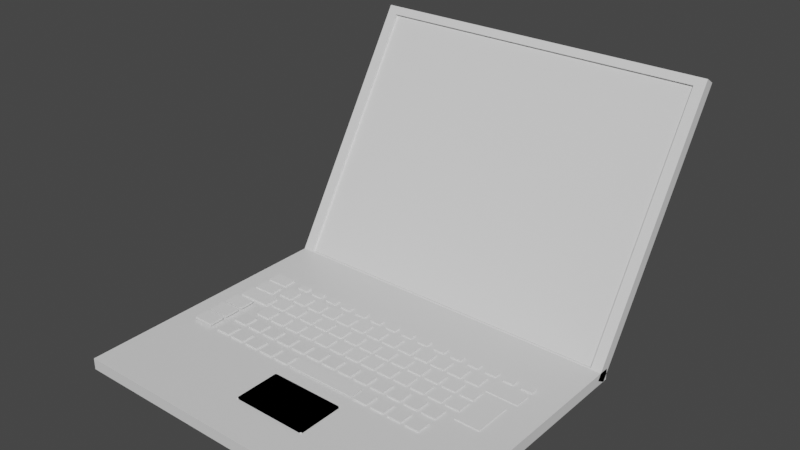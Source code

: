 # Source: laptop.blend  (saved by Blender 2.90.8; exported with 4.5.12 LTS)
import bpy
from mathutils import Matrix  # noqa: F401  (used for matrix-valued properties, if any)

bpy.ops.wm.read_factory_settings(use_empty=True)
scene = bpy.context.scene
scene.name = 'Scene'

# ---- collections
col_collection = bpy.data.collections.new('Collection'); scene.collection.children.link(col_collection)

# ---- materials (node trees are filled in below, after node groups)
mat_material = bpy.data.materials.new('Material')
mat_material.alpha_threshold = 0.0
mat_material.use_transparent_shadow = False
mat_material.line_color = (0.0, 0.0, 0.0, 1.0)
mat_material_001 = bpy.data.materials.new('Material.001')
mat_material_001.alpha_threshold = 0.0
mat_material_001.use_transparent_shadow = False
mat_material_001.line_color = (0.0, 0.0, 0.0, 1.0)

# ---- material node trees
mat_material.use_nodes = True; mat_material.node_tree.nodes.clear()
_N = mat_material.node_tree.nodes; _L = mat_material.node_tree.links
n0 = _N.new('ShaderNodeOutputMaterial'); n0.name = 'Material Output'; n0.location = (300, 300)
n1 = _N.new('ShaderNodeBsdfPrincipled'); n1.name = 'Principled BSDF'; n1.location = (10, 300)
n1.distribution = 'GGX'
n1.subsurface_method = 'BURLEY'
n1.inputs[2].default_value = 0.4
n1.inputs[3].default_value = 1.45
n1.inputs[27].default_value = (0.0, 0.0, 0.0, 1.0)
n1.inputs[28].default_value = 1.0
_L.new(n1.outputs[0], n0.inputs[0])
n0.is_active_output = True
mat_material_001.use_nodes = True; mat_material_001.node_tree.nodes.clear()
_N = mat_material_001.node_tree.nodes; _L = mat_material_001.node_tree.links
n0 = _N.new('ShaderNodeOutputMaterial'); n0.name = 'Material Output'; n0.location = (300, 300)
n1 = _N.new('ShaderNodeBsdfPrincipled'); n1.name = 'Principled BSDF'; n1.location = (10, 300)
n1.distribution = 'GGX'
n1.subsurface_method = 'BURLEY'
n1.inputs[2].default_value = 0.4
n1.inputs[3].default_value = 1.45
n1.inputs[27].default_value = (0.0, 0.0, 0.0, 1.0)
n1.inputs[28].default_value = 1.0
_L.new(n1.outputs[0], n0.inputs[0])
n0.is_active_output = True

# ---- world
world_world = bpy.data.worlds.new('World'); scene.world = world_world
world_world.use_nodes = True; world_world.node_tree.nodes.clear()
_N = world_world.node_tree.nodes; _L = world_world.node_tree.links
n0 = _N.new('ShaderNodeOutputWorld'); n0.name = 'World Output'; n0.location = (300, 300)
n1 = _N.new('ShaderNodeBackground'); n1.name = 'Background'; n1.location = (10, 300)
n1.inputs[0].default_value = (0.05088, 0.05088, 0.05088, 1.0)
_L.new(n1.outputs[0], n0.inputs[0])
n0.is_active_output = True
world_world.color = (0.05088, 0.05088, 0.05088)
world_world.use_sun_shadow = False
world_world.sun_shadow_jitter_overblur = 0.0

# ---- meshes
me_cube = bpy.data.meshes.new('Cube')
me_cube.from_pydata([(-0.7236, -0.1128, 1.294), (-0.7236, -0.009241, 1.294), (-0.6433, -0.1128, 1.294), (-0.6433, -0.009241, 1.294), (-0.6192, -0.1128, 1.294), (-0.6192, -0.009241, 1.294), (-0.5388, -0.1128, 1.294), (-0.5388, -0.009241, 1.294), (-0.5147, -0.1128, 1.294), (-0.5147, -0.009241, 1.294), (-0.4343, -0.1128, 1.294), (-0.4343, -0.009241, 1.294), (-0.4102, -0.1128, 1.294), (-0.4102, -0.009241, 1.294), (-0.3298, -0.1128, 1.294), (-0.3298, -0.009241, 1.294), (-0.3057, -0.1128, 1.294), (-0.3057, -0.009241, 1.294), (-0.2254, -0.1128, 1.294), (-0.2254, -0.009241, 1.294), (-0.2012, -0.1128, 1.294), (-0.2012, -0.009241, 1.294), (-0.1209, -0.1128, 1.294), (-0.1209, -0.009241, 1.294), (-0.09677, -0.1128, 1.294), (-0.09677, -0.009241, 1.294), (-0.0164, -0.1128, 1.294), (-0.0164, -0.009241, 1.294), (0.007712, -0.1128, 1.294), (0.007712, -0.009241, 1.294), (0.08808, -0.1128, 1.294), (0.08808, -0.009241, 1.294), (0.1122, -0.1128, 1.294), (0.1122, -0.009241, 1.294), (0.1926, -0.1128, 1.294), (0.1926, -0.009241, 1.294), (0.2167, -0.1128, 1.294), (0.2167, -0.009241, 1.294), (0.297, -0.1128, 1.294), (0.297, -0.009241, 1.294), (0.3211, -0.1128, 1.294), (0.3211, -0.009241, 1.294), (0.4015, -0.1128, 1.294), (0.4015, -0.009241, 1.294), (0.4256, -0.1128, 1.294), (0.4256, -0.009241, 1.294), (0.506, -0.1128, 1.294), (0.506, -0.009241, 1.294), (0.5301, -0.1128, 1.294), (0.5301, -0.009241, 1.294), (0.6105, -0.1128, 1.294), (0.6105, -0.009241, 1.294), (-0.7236, -0.268, 1.294), (-0.7236, -0.1645, 1.294), (-0.6433, -0.268, 1.294), (-0.6433, -0.1645, 1.294), (-0.6192, -0.268, 1.294), (-0.6192, -0.1645, 1.294), (-0.5388, -0.268, 1.294), (-0.5388, -0.1645, 1.294), (-0.5147, -0.268, 1.294), (-0.5147, -0.1645, 1.294), (-0.4343, -0.268, 1.294), (-0.4343, -0.1645, 1.294), (-0.4102, -0.268, 1.294), (-0.4102, -0.1645, 1.294), (-0.3298, -0.268, 1.294), (-0.3298, -0.1645, 1.294), (-0.3057, -0.268, 1.294), (-0.3057, -0.1645, 1.294), (-0.2254, -0.268, 1.294), (-0.2254, -0.1645, 1.294), (0.2167, -0.268, 1.294), (0.2167, -0.1645, 1.294), (0.297, -0.268, 1.294), (0.297, -0.1645, 1.294), (0.3211, -0.268, 1.294), (0.3211, -0.1645, 1.294), (0.4015, -0.268, 1.294), (0.4015, -0.1645, 1.294), (0.4256, -0.268, 1.294), (0.4256, -0.1645, 1.294), (0.506, -0.268, 1.294), (0.506, -0.1645, 1.294), (0.5301, -0.268, 1.294), (0.5301, -0.1645, 1.294), (0.6105, -0.268, 1.294), (0.6105, -0.1645, 1.294), (1.0, 1.0, 1.0), (1.0, 1.0, -1.0), (1.0, -1.0, 1.0), (1.0, -1.0, -1.0), (-1.0, 1.0, 1.0), (-1.0, 1.0, -1.0), (-1.0, -1.0, 1.0), (-1.0, -1.0, -1.0), (0.6105, -0.1128, 1.0), (0.6105, -0.1645, 1.0), (0.5301, -0.1645, 1.0), (0.5301, -0.009241, 1.0), (0.6105, -0.009241, 1.0), (0.6105, -0.268, 1.0), (0.5301, -0.268, 1.0), (0.5301, -0.1128, 1.0), (0.506, -0.1645, 1.0), (0.506, -0.268, 1.0), (0.4256, -0.1645, 1.0), (0.4015, -0.009241, 1.0), (0.4256, -0.268, 1.0), (0.506, -0.1128, 1.0), (0.4256, -0.1128, 1.0), (0.4015, -0.1128, 1.0), (0.3211, -0.1128, 1.0), (0.3211, -0.009241, 1.0), (0.4015, -0.268, 1.0), (0.4015, -0.1645, 1.0), (0.3211, -0.1645, 1.0), (0.3211, -0.268, 1.0), (0.506, -0.009241, 1.0), (0.4256, -0.009241, 1.0), (0.297, -0.009241, 1.0), (0.2167, -0.009241, 1.0), (0.2167, -0.268, 1.0), (0.297, -0.268, 1.0), (0.297, -0.1128, 1.0), (0.2167, -0.1128, 1.0), (0.2167, -0.1645, 1.0), (0.297, -0.1645, 1.0), (0.1926, -0.009241, 1.0), (0.1122, -0.009241, 1.0), (0.1926, -0.1128, 1.0), (0.1122, -0.1128, 1.0), (0.1122, -0.1122, 1.0), (0.007712, -0.1128, 1.0), (0.007712, -0.009241, 1.0), (0.08808, -0.009241, 1.0), (0.08808, -0.1128, 1.0), (0.08808, -0.08808, 1.0), (-0.0164, -0.009241, 1.0), (-0.0164, -0.1128, 1.0), (-0.09677, -0.009241, 1.0), (-0.1209, -0.1128, 1.0), (-0.09677, -0.1128, 1.0), (-0.2012, -0.1128, 1.0), (-0.2012, -0.009241, 1.0), (-0.1209, -0.009241, 1.0), (-0.2254, -0.268, 1.0), (-0.2254, -0.1645, 1.0), (-0.2254, -0.1128, 1.0), (-0.3057, -0.268, 1.0), (-0.3057, -0.1645, 1.0), (-0.3057, -0.1128, 1.0), (-0.3057, -0.009241, 1.0), (-0.2254, -0.009241, 1.0), (-0.3298, -0.1128, 1.0), (-0.3298, -0.009241, 1.0), (-0.3298, -0.1645, 1.0), (-0.3298, -0.268, 1.0), (-0.4102, -0.009241, 1.0), (-0.4102, -0.1645, 1.0), (-0.4102, -0.268, 1.0), (-0.4102, -0.1128, 1.0), (-0.4343, -0.009241, 1.0), (-0.4343, -0.1128, 1.0), (-0.5147, -0.009241, 1.0), (-0.6192, -0.268, 1.0), (-0.5388, -0.1128, 1.0), (-0.5388, -0.009241, 1.0), (-0.6192, -0.009241, 1.0), (-0.7236, -0.1128, 1.0), (-0.4343, -0.268, 1.0), (-0.5147, -0.268, 1.0), (-0.4343, -0.1645, 1.0), (-0.5147, -0.1128, 1.0), (-0.7236, -0.1645, 1.0), (-0.7236, -0.268, 1.0), (-0.6433, -0.1128, 1.0), (-0.6433, -0.009241, 1.0), (-0.6433, -0.268, 1.0), (-0.6192, -0.1128, 1.0), (-0.5388, -0.1645, 1.0), (-0.5388, -0.268, 1.0), (-0.6192, -0.1645, 1.0), (-0.7236, -0.009241, 1.0), (-0.5147, -0.1645, 1.0), (-0.6433, -0.1645, 1.0)], [], [(3, 1, 0, 2), (7, 5, 4, 6), (11, 9, 8, 10), (15, 13, 12, 14), (19, 17, 16, 18), (23, 21, 20, 22), (27, 25, 24, 26), (31, 29, 28, 30), (35, 33, 32, 34), (39, 37, 36, 38), (43, 41, 40, 42), (47, 45, 44, 46), (51, 49, 48, 50), (55, 53, 52, 54), (59, 57, 56, 58), (63, 61, 60, 62), (67, 65, 64, 66), (71, 69, 68, 70), (75, 73, 72, 74), (79, 77, 76, 78), (83, 81, 80, 82), (87, 85, 84, 86), (88, 92, 94, 169, 183, 177, 168, 167, 164, 162, 158, 155, 152, 153, 144, 145, 140, 138, 134, 135, 137, 132, 129, 128, 121, 120, 113, 107, 119, 118, 99, 100, 90), (91, 90, 94, 95), (95, 94, 92, 93), (93, 89, 91, 95), (89, 88, 90, 91), (93, 92, 88, 89), (170, 172, 63, 62), (101, 97, 87, 86), (96, 100, 51, 50), (108, 105, 82, 80), (138, 140, 25, 27), (141, 145, 23, 22), (167, 168, 5, 7), (163, 162, 11, 10), (151, 148, 18, 16), (147, 150, 69, 71), (90, 97, 101, 102, 98, 104, 105, 108, 106, 115, 114, 117, 116, 127, 123, 122, 126, 147, 146, 149, 150, 156, 157, 160, 159, 172, 170, 171, 184, 180, 181, 165, 182, 185, 178, 175, 94), (175, 174, 185, 182, 180, 184, 172, 159, 156, 150, 147, 126, 127, 116, 115, 106, 104, 98, 97, 90, 100, 96, 103, 99, 118, 109, 110, 119, 107, 111, 112, 113, 120, 124, 125, 121, 128, 130, 131, 132, 137, 136, 133, 134, 138, 139, 142, 140, 145, 141, 143, 144, 153, 148, 151, 152, 155, 154, 161, 158, 162, 163, 173, 164, 167, 166, 179, 168, 177, 176, 169, 94), (126, 122, 72, 73), (105, 104, 83, 82), (169, 176, 2, 0), (116, 117, 76, 77), (179, 166, 6, 4), (180, 182, 57, 59), (103, 96, 50, 48), (183, 169, 0, 1), (157, 156, 67, 66), (173, 163, 10, 8), (117, 114, 78, 76), (129, 132, 131, 32, 33), (185, 174, 53, 55), (150, 149, 68, 69), (133, 136, 30, 28), (154, 155, 15, 14), (125, 124, 38, 36), (160, 157, 66, 64), (102, 101, 86, 84), (99, 103, 48, 49), (174, 175, 52, 53), (112, 111, 42, 40), (159, 160, 64, 65), (172, 184, 61, 63), (115, 116, 77, 79), (165, 181, 58, 56), (98, 102, 84, 85), (128, 129, 33, 35), (175, 178, 54, 52), (155, 158, 13, 15), (146, 147, 71, 70), (181, 180, 59, 58), (120, 121, 37, 39), (118, 119, 45, 47), (135, 134, 29, 31), (164, 173, 8, 9), (114, 115, 79, 78), (121, 125, 36, 37), (153, 152, 17, 19), (140, 142, 24, 25), (127, 126, 73, 75), (177, 183, 1, 3), (136, 137, 135, 31, 30), (109, 118, 47, 46), (156, 159, 65, 67), (97, 98, 85, 87), (100, 99, 49, 51), (168, 179, 4, 5), (161, 154, 14, 12), (171, 170, 62, 60), (113, 112, 40, 41), (106, 108, 80, 81), (152, 151, 16, 17), (166, 167, 7, 6), (162, 164, 9, 11), (107, 113, 41, 43), (148, 153, 19, 18), (119, 110, 44, 45), (130, 128, 35, 34), (145, 144, 21, 23), (143, 141, 22, 20), (176, 177, 3, 2), (158, 161, 12, 13), (139, 138, 27, 26), (111, 107, 43, 42), (142, 139, 26, 24), (110, 109, 46, 44), (178, 185, 55, 54), (104, 106, 81, 83), (149, 146, 70, 68), (122, 123, 74, 72), (144, 143, 20, 21), (123, 127, 75, 74), (134, 133, 28, 29), (131, 130, 34, 32), (184, 171, 60, 61), (182, 165, 56, 57), (124, 120, 39, 38)])
_uv = me_cube.uv_layers.new(name='UVMap')
_uv.uv.foreach_set('vector', [0.625, 0.5, 0.875, 0.5, 0.875, 0.75, 0.625, 0.75, 0.625, 0.5, 0.875, 0.5, 0.875, 0.75, 0.625, 0.75, 0.625, 0.5, 0.875, 0.5, 0.875, 0.75, 0.625, 0.75, 0.625, 0.5, 0.875, 0.5, 0.875, 0.75, 0.625, 0.75, 0.625, 0.5, 0.875, 0.5, 0.875, 0.75, 0.625, 0.75, 0.625, 0.5, 0.875, 0.5, 0.875, 0.75, 0.625, 0.75, 0.625, 0.5, 0.875, 0.5, 0.875, 0.75, 0.625, 0.75, 0.625, 0.5, 0.875, 0.5, 0.875, 0.75, 0.625, 0.75, 0.625, 0.5, 0.875, 0.5, 0.875, 0.75, 0.625, 0.75, 0.625, 0.5, 0.875, 0.5, 0.875, 0.75, 0.625, 0.75, 0.625, 0.5, 0.875, 0.5, 0.875, 0.75, 0.625, 0.75, 0.625, 0.5, 0.875, 0.5, 0.875, 0.75, 0.625, 0.75, 0.625, 0.5, 0.875, 0.5, 0.875, 0.75, 0.625, 0.75, 0.625, 0.5, 0.875, 0.5, 0.875, 0.75, 0.625, 0.75, 0.625, 0.5, 0.875, 0.5, 0.875, 0.75, 0.625, 0.75, 0.625, 0.5, 0.875, 0.5, 0.875, 0.75, 0.625, 0.75, 0.625, 0.5, 0.875, 0.5, 0.875, 0.75, 0.625, 0.75, 0.625, 0.5, 0.875, 0.5, 0.875, 0.75, 0.625, 0.75, 0.625, 0.5, 0.875, 0.5, 0.875, 0.75, 0.625, 0.75, 0.625, 0.5, 0.875, 0.5, 0.875, 0.75, 0.625, 0.75, 0.625, 0.5, 0.875, 0.5, 0.875, 0.75, 0.625, 0.75, 0.625, 0.5, 0.875, 0.5, 0.875, 0.75, 0.625, 0.75, 0.625, 0.5, 0.875, 0.5, 0.875, 0.75, 0.8405, 0.6391, 0.8405, 0.6262, 0.8304, 0.6262, 0.8274, 0.6262, 0.8173, 0.6262, 0.8143, 0.6262, 0.8043, 0.6262, 0.8013, 0.6262, 0.7912, 0.6262, 0.7882, 0.6262, 0.7782, 0.6262, 0.7752, 0.6262, 0.7651, 0.6262, 0.7621, 0.6262, 0.752, 0.6262, 0.749, 0.6262, 0.739, 0.6262, 0.739, 0.636, 0.736, 0.639, 0.736, 0.6262, 0.7259, 0.6262, 0.7229, 0.6262, 0.7129, 0.6262, 0.7099, 0.6262, 0.6998, 0.6262, 0.6968, 0.6262, 0.6868, 0.6262, 0.6837, 0.6262, 0.6737, 0.6262, 0.625, 0.75, 0.375, 0.75, 0.625, 0.75, 0.625, 1.0, 0.375, 1.0, 0.375, 0.0, 0.625, 0.0, 0.625, 0.25, 0.375, 0.25, 0.125, 0.5, 0.375, 0.5, 0.375, 0.75, 0.125, 0.75, 0.375, 0.5, 0.625, 0.5, 0.625, 0.75, 0.375, 0.75, 0.375, 0.25, 0.625, 0.25, 0.625, 0.5, 0.375, 0.5, 0.3797, 0.75, 0.3797, 0.5, 0.625, 0.5, 0.625, 0.75, 0.3797, 0.75, 0.3797, 0.5, 0.625, 0.5, 0.625, 0.75, 0.3797, 0.75, 0.3797, 0.5, 0.625, 0.5, 0.625, 0.75, 0.3797, 1.0, 0.3797, 0.75, 0.625, 0.75, 0.625, 1.0, 0.3797, 0.5, 0.3797, 0.25, 0.625, 0.25, 0.625, 0.5, 0.3797, 0.75, 0.3797, 0.5, 0.625, 0.5, 0.625, 0.75, 0.3797, 0.5, 0.3797, 0.25, 0.625, 0.25, 0.625, 0.5, 0.3797, 0.75, 0.3797, 0.5, 0.625, 0.5, 0.625, 0.75, 0.3797, 1.0, 0.3797, 0.75, 0.625, 0.75, 0.625, 1.0, 0.3797, 0.5, 0.3797, 0.25, 0.625, 0.25, 0.625, 0.5, 0.625, 0.75, 0.6737, 0.6456, 0.6737, 0.6585, 0.6837, 0.6585, 0.6837, 0.6456, 0.6868, 0.6456, 0.6868, 0.6585, 0.6968, 0.6585, 0.6968, 0.6456, 0.6998, 0.6456, 0.6998, 0.6585, 0.7099, 0.6585, 0.7099, 0.6456, 0.7129, 0.6456, 0.7129, 0.6585, 0.7229, 0.6585, 0.7229, 0.6456, 0.7782, 0.6456, 0.7782, 0.6585, 0.7882, 0.6585, 0.7882, 0.6456, 0.7912, 0.6456, 0.7912, 0.6585, 0.8013, 0.6585, 0.8013, 0.6456, 0.8043, 0.6456, 0.8043, 0.6585, 0.8143, 0.6585, 0.8143, 0.6456, 0.8173, 0.6456, 0.8173, 0.6585, 0.8274, 0.6585, 0.8274, 0.6456, 0.8304, 0.6456, 0.8304, 0.6585, 0.8405, 0.6585, 0.875, 0.75, 0.8405, 0.6585, 0.8405, 0.6456, 0.8304, 0.6456, 0.8274, 0.6456, 0.8173, 0.6456, 0.8143, 0.6456, 0.8043, 0.6456, 0.8013, 0.6456, 0.7912, 0.6456, 0.7882, 0.6456, 0.7782, 0.6456, 0.7229, 0.6456, 0.7129, 0.6456, 0.7099, 0.6456, 0.6998, 0.6456, 0.6968, 0.6456, 0.6868, 0.6456, 0.6837, 0.6456, 0.6737, 0.6456, 0.625, 0.75, 0.6737, 0.6262, 0.6737, 0.6391, 0.6837, 0.6391, 0.6837, 0.6262, 0.6868, 0.6262, 0.6868, 0.6391, 0.6968, 0.6391, 0.6968, 0.6262, 0.6998, 0.6262, 0.6998, 0.6391, 0.7099, 0.6391, 0.7099, 0.6262, 0.7129, 0.6262, 0.7129, 0.6391, 0.7229, 0.6391, 0.7229, 0.6262, 0.7259, 0.6262, 0.7259, 0.6391, 0.736, 0.6391, 0.736, 0.639, 0.739, 0.636, 0.739, 0.6391, 0.749, 0.6391, 0.749, 0.6262, 0.752, 0.6262, 0.752, 0.6391, 0.7621, 0.6391, 0.7621, 0.6262, 0.7651, 0.6262, 0.7651, 0.6391, 0.7752, 0.6391, 0.7752, 0.6262, 0.7782, 0.6262, 0.7782, 0.6391, 0.7882, 0.6391, 0.7882, 0.6262, 0.7912, 0.6262, 0.7912, 0.6391, 0.8013, 0.6391, 0.8013, 0.6262, 0.8043, 0.6262, 0.8043, 0.6391, 0.8143, 0.6391, 0.8143, 0.6262, 0.8173, 0.6262, 0.8173, 0.6391, 0.8274, 0.6391, 0.8274, 0.6262, 0.8304, 0.6262, 0.8304, 0.6391, 0.8405, 0.6391, 0.875, 0.75, 0.3797, 0.25, 0.3797, 0.0, 0.625, 0.0, 0.625, 0.25, 0.3797, 0.75, 0.3797, 0.5, 0.625, 0.5, 0.625, 0.75, 0.3797, 1.0, 0.3797, 0.75, 0.625, 0.75, 0.625, 1.0, 0.3797, 0.25, 0.3797, 0.0, 0.625, 0.0, 0.625, 0.25, 0.3797, 1.0, 0.3797, 0.75, 0.625, 0.75, 0.625, 1.0, 0.3797, 0.5, 0.3797, 0.25, 0.625, 0.25, 0.625, 0.5, 0.3797, 1.0, 0.3797, 0.75, 0.625, 0.75, 0.625, 1.0, 0.3797, 0.25, 0.3797, 0.0, 0.625, 0.0, 0.625, 0.25, 0.3797, 0.75, 0.3797, 0.5, 0.625, 0.5, 0.625, 0.75, 0.3797, 1.0, 0.3797, 0.75, 0.625, 0.75, 0.625, 1.0, 0.3797, 1.0, 0.3797, 0.75, 0.625, 0.75, 0.625, 1.0, 0.3797, 0.25, 0.3797, 0.001356, 0.3797, 0.0, 0.625, 0.0, 0.625, 0.25, 0.3797, 0.5, 0.3797, 0.25, 0.625, 0.25, 0.625, 0.5, 0.3797, 0.25, 0.3797, 0.0, 0.625, 0.0, 0.625, 0.25, 0.3797, 1.0, 0.3797, 0.75, 0.625, 0.75, 0.625, 1.0, 0.3797, 0.75, 0.3797, 0.5, 0.625, 0.5, 0.625, 0.75, 0.3797, 1.0, 0.3797, 0.75, 0.625, 0.75, 0.625, 1.0, 0.3797, 1.0, 0.3797, 0.75, 0.625, 0.75, 0.625, 1.0, 0.3797, 1.0, 0.3797, 0.75, 0.625, 0.75, 0.625, 1.0, 0.3797, 0.25, 0.3797, 0.0, 0.625, 0.0, 0.625, 0.25, 0.3797, 0.25, 0.3797, 0.0, 0.625, 0.0, 0.625, 0.25, 0.3797, 1.0, 0.3797, 0.75, 0.625, 0.75, 0.625, 1.0, 0.3797, 0.25, 0.3797, 0.0, 0.625, 0.0, 0.625, 0.25, 0.3797, 0.5, 0.3797, 0.25, 0.625, 0.25, 0.625, 0.5, 0.3797, 0.5, 0.3797, 0.25, 0.625, 0.25, 0.625, 0.5, 0.3797, 1.0, 0.3797, 0.75, 0.625, 0.75, 0.625, 1.0, 0.3797, 0.25, 0.3797, 0.0, 0.625, 0.0, 0.625, 0.25, 0.3797, 0.5, 0.3797, 0.25, 0.625, 0.25, 0.625, 0.5, 0.3797, 1.0, 0.3797, 0.75, 0.625, 0.75, 0.625, 1.0, 0.3797, 0.5, 0.3797, 0.25, 0.625, 0.25, 0.625, 0.5, 0.3797, 0.75, 0.3797, 0.5, 0.625, 0.5, 0.625, 0.75, 0.3797, 0.75, 0.3797, 0.5, 0.625, 0.5, 0.625, 0.75, 0.3797, 0.5, 0.3797, 0.25, 0.625, 0.25, 0.625, 0.5, 0.3797, 0.5, 0.3797, 0.25, 0.625, 0.25, 0.625, 0.5, 0.3797, 0.5, 0.3797, 0.25, 0.625, 0.25, 0.625, 0.5, 0.3797, 0.25, 0.3797, 0.0, 0.625, 0.0, 0.625, 0.25, 0.3797, 0.75, 0.3797, 0.5, 0.625, 0.5, 0.625, 0.75, 0.3797, 0.25, 0.3797, 0.0, 0.625, 0.0, 0.625, 0.25, 0.3797, 0.5, 0.3797, 0.25, 0.625, 0.25, 0.625, 0.5, 0.3797, 0.25, 0.3797, 0.0, 0.625, 0.0, 0.625, 0.25, 0.3797, 0.5, 0.3797, 0.25, 0.625, 0.25, 0.625, 0.5, 0.3797, 0.5, 0.3797, 0.25, 0.625, 0.25, 0.625, 0.5, 0.3797, 0.75, 0.3797, 0.6904, 0.3797, 0.5, 0.625, 0.5, 0.625, 0.75, 0.3797, 0.75, 0.3797, 0.5, 0.625, 0.5, 0.625, 0.75, 0.3797, 0.5, 0.3797, 0.25, 0.625, 0.25, 0.625, 0.5, 0.3797, 0.5, 0.3797, 0.25, 0.625, 0.25, 0.625, 0.5, 0.3797, 0.5, 0.3797, 0.25, 0.625, 0.25, 0.625, 0.5, 0.3797, 0.25, 0.3797, 0.0, 0.625, 0.0, 0.625, 0.25, 0.3797, 1.0, 0.3797, 0.75, 0.625, 0.75, 0.625, 1.0, 0.3797, 1.0, 0.3797, 0.75, 0.625, 0.75, 0.625, 1.0, 0.3797, 0.25, 0.3797, 0.0, 0.625, 0.0, 0.625, 0.25, 0.3797, 0.25, 0.3797, 0.0, 0.625, 0.0, 0.625, 0.25, 0.3797, 0.25, 0.3797, 0.0, 0.625, 0.0, 0.625, 0.25, 0.3797, 0.75, 0.3797, 0.5, 0.625, 0.5, 0.625, 0.75, 0.3797, 0.5, 0.3797, 0.25, 0.625, 0.25, 0.625, 0.5, 0.3797, 0.5, 0.3797, 0.25, 0.625, 0.25, 0.625, 0.5, 0.3797, 0.75, 0.3797, 0.5, 0.625, 0.5, 0.625, 0.75, 0.3797, 0.25, 0.3797, 0.0, 0.625, 0.0, 0.625, 0.25, 0.3797, 0.75, 0.3797, 0.5, 0.625, 0.5, 0.625, 0.75, 0.3797, 0.5, 0.3797, 0.25, 0.625, 0.25, 0.625, 0.5, 0.3797, 1.0, 0.3797, 0.75, 0.625, 0.75, 0.625, 1.0, 0.3797, 0.75, 0.3797, 0.5, 0.625, 0.5, 0.625, 0.75, 0.3797, 0.25, 0.3797, 0.0, 0.625, 0.0, 0.625, 0.25, 0.3797, 0.75, 0.3797, 0.5, 0.625, 0.5, 0.625, 0.75, 0.3797, 0.75, 0.3797, 0.5, 0.625, 0.5, 0.625, 0.75, 0.3797, 1.0, 0.3797, 0.75, 0.625, 0.75, 0.625, 1.0, 0.3797, 1.0, 0.3797, 0.75, 0.625, 0.75, 0.625, 1.0, 0.3797, 0.75, 0.3797, 0.5, 0.625, 0.5, 0.625, 0.75, 0.3797, 0.5, 0.3797, 0.25, 0.625, 0.25, 0.625, 0.5, 0.3797, 1.0, 0.3797, 0.75, 0.625, 0.75, 0.625, 1.0, 0.3797, 1.0, 0.3797, 0.75, 0.625, 0.75, 0.625, 1.0, 0.3797, 0.25, 0.3797, 0.0, 0.625, 0.0, 0.625, 0.25, 0.3797, 0.75, 0.3797, 0.5, 0.625, 0.5, 0.625, 0.75, 0.3797, 0.25, 0.3797, 0.0, 0.625, 0.0, 0.625, 0.25, 0.3797, 1.0, 0.3797, 0.75, 0.625, 0.75, 0.625, 1.0, 0.3797, 0.25, 0.3797, 0.0, 0.625, 0.0, 0.625, 0.25, 0.3797, 0.25, 0.3797, 0.0, 0.625, 0.0, 0.625, 0.25, 0.3797, 0.75, 0.3797, 0.5, 0.625, 0.5, 0.625, 0.75])
me_cube.materials.append(mat_material)
me_cube.use_remesh_preserve_volume = False
me_cube.use_remesh_preserve_attributes = False
me_cube.use_mirror_vertex_groups = False
me_cube.update()
me_cube_001 = bpy.data.meshes.new('Cube.001')
me_cube_001.from_pydata([(1.0, 1.0, 1.0), (0.9401, 0.9401, -1.0), (1.0, -1.0, 1.0), (0.9401, -0.9401, -1.0), (-1.0, 1.0, 1.0), (-0.9401, 0.9401, -1.0), (-1.0, -1.0, 1.0), (-0.9401, -0.9401, -1.0), (-1.0, 1.0, -1.0), (-1.0, -1.0, -1.0), (1.0, 1.0, -1.0), (1.0, -1.0, -1.0), (-1.0, 1.0, -1.0), (-1.0, -1.0, -1.0), (1.0, 1.0, -1.0), (1.0, -1.0, -1.0), (-1.0, 1.0, -1.0), (-1.0, -1.0, -1.0), (1.0, 1.0, -1.0), (1.0, -1.0, -1.0), (-0.9401, 0.9401, -0.07166), (-0.9401, -0.9401, -0.07166), (0.9401, 0.9401, -0.07166), (0.9401, -0.9401, -0.07166), (-0.9401, 0.9401, -0.4939), (-0.9401, -0.9401, -0.4939), (0.9401, 0.9401, -0.4939), (0.9401, -0.9401, -0.4939)], [], [(0, 4, 6, 2), (11, 2, 6, 9), (9, 6, 4, 8), (1, 3, 23, 22), (10, 0, 2, 11), (8, 4, 0, 10), (12, 13, 9, 8), (14, 12, 8, 10), (13, 15, 11, 9), (15, 14, 10, 11), (16, 17, 13, 12), (18, 16, 12, 14), (17, 19, 15, 13), (19, 18, 14, 15), (5, 7, 17, 16), (1, 5, 16, 18), (7, 3, 19, 17), (3, 1, 18, 19), (23, 21, 25, 27), (5, 1, 22, 20), (3, 7, 21, 23), (7, 5, 20, 21), (24, 26, 27, 25), (21, 20, 24, 25), (22, 23, 27, 26), (20, 22, 26, 24)])
_uv = me_cube_001.uv_layers.new(name='UVMap')
_uv.uv.foreach_set('vector', [0.625, 0.5, 0.875, 0.5, 0.875, 0.75, 0.625, 0.75, 0.375, 0.75, 0.625, 0.75, 0.625, 1.0, 0.375, 1.0, 0.375, 0.0, 0.625, 0.0, 0.625, 0.25, 0.375, 0.25, 0.3675, 0.5075, 0.3675, 0.7425, 0.3675, 0.7425, 0.3675, 0.5075, 0.375, 0.5, 0.625, 0.5, 0.625, 0.75, 0.375, 0.75, 0.375, 0.25, 0.625, 0.25, 0.625, 0.5, 0.375, 0.5, 0.125, 0.5, 0.125, 0.75, 0.125, 0.75, 0.125, 0.5, 0.375, 0.5, 0.125, 0.5, 0.125, 0.5, 0.375, 0.5, 0.125, 0.75, 0.375, 0.75, 0.375, 0.75, 0.125, 0.75, 0.375, 0.75, 0.375, 0.5, 0.375, 0.5, 0.375, 0.75, 0.125, 0.5, 0.125, 0.75, 0.125, 0.75, 0.125, 0.5, 0.375, 0.5, 0.125, 0.5, 0.125, 0.5, 0.375, 0.5, 0.125, 0.75, 0.375, 0.75, 0.375, 0.75, 0.125, 0.75, 0.375, 0.75, 0.375, 0.5, 0.375, 0.5, 0.375, 0.75, 0.1325, 0.5075, 0.1325, 0.7425, 0.125, 0.75, 0.125, 0.5, 0.3675, 0.5075, 0.1325, 0.5075, 0.125, 0.5, 0.375, 0.5, 0.1325, 0.7425, 0.3675, 0.7425, 0.375, 0.75, 0.125, 0.75, 0.3675, 0.7425, 0.3675, 0.5075, 0.375, 0.5, 0.375, 0.75, 0.3675, 0.7425, 0.1325, 0.7425, 0.1325, 0.7425, 0.3675, 0.7425, 0.1325, 0.5075, 0.3675, 0.5075, 0.3675, 0.5075, 0.1325, 0.5075, 0.3675, 0.7425, 0.1325, 0.7425, 0.1325, 0.7425, 0.3675, 0.7425, 0.1325, 0.7425, 0.1325, 0.5075, 0.1325, 0.5075, 0.1325, 0.7425, 0.1325, 0.5075, 0.3675, 0.5075, 0.3675, 0.7425, 0.1325, 0.7425, 0.1325, 0.7425, 0.1325, 0.5075, 0.1325, 0.5075, 0.1325, 0.7425, 0.3675, 0.5075, 0.3675, 0.7425, 0.3675, 0.7425, 0.3675, 0.5075, 0.1325, 0.5075, 0.3675, 0.5075, 0.3675, 0.5075, 0.1325, 0.5075])
me_cube_001.materials.append(mat_material_001)
me_cube_001.use_remesh_preserve_volume = False
me_cube_001.use_remesh_preserve_attributes = False
me_cube_001.use_mirror_vertex_groups = False
me_cube_001.update()
me_cube_003 = bpy.data.meshes.new('Cube.003')
me_cube_003.from_pydata([(-1.0, -1.0, -1.0), (-1.0, -1.0, 1.0), (-1.0, 1.0, -1.0), (-1.0, 1.0, 1.0), (1.0, -1.0, -1.0), (1.0, -1.0, 1.0), (1.0, 1.0, -1.0), (1.0, 1.0, 1.0)], [], [(0, 1, 3, 2), (2, 3, 7, 6), (6, 7, 5, 4), (4, 5, 1, 0), (2, 6, 4, 0), (7, 3, 1, 5)])
_uv = me_cube_003.uv_layers.new(name='UVMap')
_uv.uv.foreach_set('vector', [0.375, 0.0, 0.625, 0.0, 0.625, 0.25, 0.375, 0.25, 0.375, 0.25, 0.625, 0.25, 0.625, 0.5, 0.375, 0.5, 0.375, 0.5, 0.625, 0.5, 0.625, 0.75, 0.375, 0.75, 0.375, 0.75, 0.625, 0.75, 0.625, 1.0, 0.375, 1.0, 0.125, 0.5, 0.375, 0.5, 0.375, 0.75, 0.125, 0.75, 0.625, 0.5, 0.875, 0.5, 0.875, 0.75, 0.625, 0.75])
me_cube_003.use_remesh_fix_poles = True
me_cube_003.use_remesh_preserve_attributes = False
me_cube_003.use_mirror_vertex_groups = False
me_cube_003.update()
me_cube_006 = bpy.data.meshes.new('Cube.006')
me_cube_006.from_pydata([(-1.0, -1.0, -1.0), (-1.0, -1.0, 1.0), (-1.0, 1.0, -1.0), (-1.0, 1.0, 1.0), (1.0, -1.0, -1.0), (1.0, -1.0, 1.0), (1.0, 1.0, -1.0), (1.0, 1.0, 1.0)], [], [(0, 1, 3, 2), (2, 3, 7, 6), (6, 7, 5, 4), (4, 5, 1, 0), (2, 6, 4, 0), (7, 3, 1, 5)])
_uv = me_cube_006.uv_layers.new(name='UVMap')
_uv.uv.foreach_set('vector', [0.375, 0.0, 0.625, 0.0, 0.625, 0.25, 0.375, 0.25, 0.375, 0.25, 0.625, 0.25, 0.625, 0.5, 0.375, 0.5, 0.375, 0.5, 0.625, 0.5, 0.625, 0.75, 0.375, 0.75, 0.375, 0.75, 0.625, 0.75, 0.625, 1.0, 0.375, 1.0, 0.125, 0.5, 0.375, 0.5, 0.375, 0.75, 0.125, 0.75, 0.625, 0.5, 0.875, 0.5, 0.875, 0.75, 0.625, 0.75])
me_cube_006.use_remesh_fix_poles = True
me_cube_006.use_remesh_preserve_attributes = False
me_cube_006.use_mirror_vertex_groups = False
me_cube_006.update()
me_cube_007 = bpy.data.meshes.new('Cube.007')
me_cube_007.from_pydata([(-1.0, -1.0, -1.0), (-1.0, -1.0, 1.0), (-1.0, 1.0, -1.0), (-1.0, 1.0, 1.0), (1.0, -1.0, -1.0), (1.0, -1.0, 1.0), (1.0, 1.0, -1.0), (1.0, 1.0, 1.0)], [], [(0, 1, 3, 2), (2, 3, 7, 6), (6, 7, 5, 4), (4, 5, 1, 0), (2, 6, 4, 0), (7, 3, 1, 5)])
_uv = me_cube_007.uv_layers.new(name='UVMap')
_uv.uv.foreach_set('vector', [0.375, 0.0, 0.625, 0.0, 0.625, 0.25, 0.375, 0.25, 0.375, 0.25, 0.625, 0.25, 0.625, 0.5, 0.375, 0.5, 0.375, 0.5, 0.625, 0.5, 0.625, 0.75, 0.375, 0.75, 0.375, 0.75, 0.625, 0.75, 0.625, 1.0, 0.375, 1.0, 0.125, 0.5, 0.375, 0.5, 0.375, 0.75, 0.125, 0.75, 0.625, 0.5, 0.875, 0.5, 0.875, 0.75, 0.625, 0.75])
me_cube_007.use_remesh_fix_poles = True
me_cube_007.use_remesh_preserve_attributes = False
me_cube_007.use_mirror_vertex_groups = False
me_cube_007.update()
me_cube_009 = bpy.data.meshes.new('Cube.009')
me_cube_009.from_pydata([(-1.0, -1.0, -1.0), (-1.0, -1.0, 1.0), (-1.0, 1.0, -1.0), (-1.0, 1.0, 1.0), (1.0, -1.0, -1.0), (1.0, -1.0, 1.0), (1.0, 1.0, -1.0), (1.0, 1.0, 1.0)], [], [(0, 1, 3, 2), (2, 3, 7, 6), (6, 7, 5, 4), (4, 5, 1, 0), (2, 6, 4, 0), (7, 3, 1, 5)])
_uv = me_cube_009.uv_layers.new(name='UVMap')
_uv.uv.foreach_set('vector', [0.375, 0.0, 0.625, 0.0, 0.625, 0.25, 0.375, 0.25, 0.375, 0.25, 0.625, 0.25, 0.625, 0.5, 0.375, 0.5, 0.375, 0.5, 0.625, 0.5, 0.625, 0.75, 0.375, 0.75, 0.375, 0.75, 0.625, 0.75, 0.625, 1.0, 0.375, 1.0, 0.125, 0.5, 0.375, 0.5, 0.375, 0.75, 0.125, 0.75, 0.625, 0.5, 0.875, 0.5, 0.875, 0.75, 0.625, 0.75])
me_cube_009.use_remesh_fix_poles = True
me_cube_009.use_remesh_preserve_attributes = False
me_cube_009.use_mirror_vertex_groups = False
me_cube_009.update()
me_cube_010 = bpy.data.meshes.new('Cube.010')
me_cube_010.from_pydata([(-1.0, -1.0, -1.0), (-1.0, -1.0, 1.0), (-1.0, 1.0, -1.0), (-1.0, 1.0, 1.0), (1.0, -1.0, -1.0), (1.0, -1.0, 1.0), (1.0, 1.0, -1.0), (1.0, 1.0, 1.0)], [], [(0, 1, 3, 2), (2, 3, 7, 6), (6, 7, 5, 4), (4, 5, 1, 0), (2, 6, 4, 0), (7, 3, 1, 5)])
_uv = me_cube_010.uv_layers.new(name='UVMap')
_uv.uv.foreach_set('vector', [0.375, 0.0, 0.625, 0.0, 0.625, 0.25, 0.375, 0.25, 0.375, 0.25, 0.625, 0.25, 0.625, 0.5, 0.375, 0.5, 0.375, 0.5, 0.625, 0.5, 0.625, 0.75, 0.375, 0.75, 0.375, 0.75, 0.625, 0.75, 0.625, 1.0, 0.375, 1.0, 0.125, 0.5, 0.375, 0.5, 0.375, 0.75, 0.125, 0.75, 0.625, 0.5, 0.875, 0.5, 0.875, 0.75, 0.625, 0.75])
me_cube_010.use_remesh_fix_poles = True
me_cube_010.use_remesh_preserve_attributes = False
me_cube_010.use_mirror_vertex_groups = False
me_cube_010.update()
me_cube_012 = bpy.data.meshes.new('Cube.012')
me_cube_012.from_pydata([(-1.0, -1.0, -1.0), (-1.0, -1.0, 1.0), (-1.0, 1.0, -1.0), (-1.0, 1.0, 1.0), (1.0, -1.0, -1.0), (1.0, -1.0, 1.0), (1.0, 1.0, -1.0), (1.0, 1.0, 1.0)], [], [(0, 1, 3, 2), (2, 3, 7, 6), (6, 7, 5, 4), (4, 5, 1, 0), (2, 6, 4, 0), (7, 3, 1, 5)])
_uv = me_cube_012.uv_layers.new(name='UVMap')
_uv.uv.foreach_set('vector', [0.375, 0.0, 0.625, 0.0, 0.625, 0.25, 0.375, 0.25, 0.375, 0.25, 0.625, 0.25, 0.625, 0.5, 0.375, 0.5, 0.375, 0.5, 0.625, 0.5, 0.625, 0.75, 0.375, 0.75, 0.375, 0.75, 0.625, 0.75, 0.625, 1.0, 0.375, 1.0, 0.125, 0.5, 0.375, 0.5, 0.375, 0.75, 0.125, 0.75, 0.625, 0.5, 0.875, 0.5, 0.875, 0.75, 0.625, 0.75])
me_cube_012.use_remesh_fix_poles = True
me_cube_012.use_remesh_preserve_attributes = False
me_cube_012.use_mirror_vertex_groups = False
me_cube_012.update()
me_cube_019 = bpy.data.meshes.new('Cube.019')
me_cube_019.from_pydata([(-1.0, -1.0, -1.0), (-1.0, -1.0, 1.0), (-1.0, 1.0, -1.0), (-1.0, 1.0, 1.0), (1.0, -1.0, -1.0), (1.0, -1.0, 1.0), (1.0, 1.0, -1.0), (1.0, 1.0, 1.0), (-1.0, 0.96, -1.0), (-0.96, 1.0, -1.0), (-0.96, -1.0, -1.0), (-1.0, -0.96, -1.0), (-1.0, -0.96, 1.0), (-0.96, -1.0, 1.0), (-0.96, 1.0, 1.0), (-1.0, 0.96, 1.0), (0.96, 1.0, -1.0), (1.0, 0.96, -1.0), (1.0, 0.96, 1.0), (0.96, 1.0, 1.0), (1.0, -0.96, -1.0), (0.96, -1.0, -1.0), (0.96, -1.0, 1.0), (1.0, -0.96, 1.0)], [], [(0, 2, 3, 1), (2, 6, 7, 3), (6, 4, 5, 7), (4, 0, 1, 5), (2, 0, 4, 6), (7, 5, 1, 3), (9, 14, 19, 16), (21, 22, 13, 10), (18, 19, 14, 15, 12, 13, 22, 23), (11, 12, 15, 8), (17, 18, 23, 20), (10, 13, 12, 11), (14, 9, 8, 15), (18, 17, 16, 19), (22, 21, 20, 23), (8, 9, 16, 17, 20, 21, 10, 11)])
_uv = me_cube_019.uv_layers.new(name='UVMap')
_uv.uv.foreach_set('vector', [0.375, 0.0, 0.375, 0.25, 0.625, 0.25, 0.625, 0.0, 0.375, 0.25, 0.375, 0.5, 0.625, 0.5, 0.625, 0.25, 0.375, 0.5, 0.375, 0.75, 0.625, 0.75, 0.625, 0.5, 0.375, 0.75, 0.375, 1.0, 0.625, 1.0, 0.625, 0.75, 0.125, 0.5, 0.125, 0.75, 0.375, 0.75, 0.375, 0.5, 0.625, 0.5, 0.625, 0.75, 0.875, 0.75, 0.875, 0.5, 0.375, 0.255, 0.625, 0.255, 0.625, 0.495, 0.375, 0.495, 0.375, 0.755, 0.625, 0.755, 0.625, 0.995, 0.375, 0.995, 0.625, 0.505, 0.63, 0.5, 0.87, 0.5, 0.875, 0.505, 0.875, 0.745, 0.87, 0.75, 0.63, 0.75, 0.625, 0.745, 0.375, 0.005003, 0.625, 0.005003, 0.625, 0.245, 0.375, 0.245, 0.375, 0.505, 0.625, 0.505, 0.625, 0.745, 0.375, 0.745, 0.375, 0.0, 0.625, 0.0, 0.625, 0.005003, 0.375, 0.005003, 0.625, 0.255, 0.375, 0.255, 0.375, 0.245, 0.625, 0.245, 0.625, 0.505, 0.375, 0.505, 0.375, 0.495, 0.625, 0.495, 0.625, 0.755, 0.375, 0.755, 0.375, 0.745, 0.625, 0.745, 0.125, 0.505, 0.13, 0.5, 0.37, 0.5, 0.375, 0.505, 0.375, 0.745, 0.37, 0.75, 0.13, 0.75, 0.125, 0.745])
me_cube_019.use_remesh_fix_poles = True
me_cube_019.use_remesh_preserve_attributes = False
me_cube_019.use_mirror_vertex_groups = False
me_cube_019.update()
me_cube_020 = bpy.data.meshes.new('Cube.020')
me_cube_020.from_pydata([(-1.0, -1.0, -1.0), (-1.0, -1.0, 1.0), (-1.0, 1.0, -1.0), (-1.0, 1.0, 1.0), (1.0, -1.0, -1.0), (1.0, -1.0, 1.0), (1.0, 1.0, -1.0), (1.0, 1.0, 1.0)], [], [(0, 1, 3, 2), (2, 3, 7, 6), (6, 7, 5, 4), (4, 5, 1, 0), (2, 6, 4, 0), (7, 3, 1, 5)])
_uv = me_cube_020.uv_layers.new(name='UVMap')
_uv.uv.foreach_set('vector', [0.375, 0.0, 0.625, 0.0, 0.625, 0.25, 0.375, 0.25, 0.375, 0.25, 0.625, 0.25, 0.625, 0.5, 0.375, 0.5, 0.375, 0.5, 0.625, 0.5, 0.625, 0.75, 0.375, 0.75, 0.375, 0.75, 0.625, 0.75, 0.625, 1.0, 0.375, 1.0, 0.125, 0.5, 0.375, 0.5, 0.375, 0.75, 0.125, 0.75, 0.625, 0.5, 0.875, 0.5, 0.875, 0.75, 0.625, 0.75])
me_cube_020.use_remesh_fix_poles = True
me_cube_020.use_remesh_preserve_attributes = False
me_cube_020.use_mirror_vertex_groups = False
me_cube_020.update()
me_cube_021 = bpy.data.meshes.new('Cube.021')
me_cube_021.from_pydata([(-1.0, -1.0, -1.0), (-1.0, -1.0, 1.0), (-1.0, 1.0, -1.0), (-1.0, 1.0, 1.0), (1.0, -1.0, -1.0), (1.0, -1.0, 1.0), (1.0, 1.0, -1.0), (1.0, 1.0, 1.0)], [], [(0, 1, 3, 2), (2, 3, 7, 6), (6, 7, 5, 4), (4, 5, 1, 0), (2, 6, 4, 0), (7, 3, 1, 5)])
_uv = me_cube_021.uv_layers.new(name='UVMap')
_uv.uv.foreach_set('vector', [0.375, 0.0, 0.625, 0.0, 0.625, 0.25, 0.375, 0.25, 0.375, 0.25, 0.625, 0.25, 0.625, 0.5, 0.375, 0.5, 0.375, 0.5, 0.625, 0.5, 0.625, 0.75, 0.375, 0.75, 0.375, 0.75, 0.625, 0.75, 0.625, 1.0, 0.375, 1.0, 0.125, 0.5, 0.375, 0.5, 0.375, 0.75, 0.125, 0.75, 0.625, 0.5, 0.875, 0.5, 0.875, 0.75, 0.625, 0.75])
me_cube_021.use_remesh_fix_poles = True
me_cube_021.use_remesh_preserve_attributes = False
me_cube_021.use_mirror_vertex_groups = False
me_cube_021.update()
me_cube_022 = bpy.data.meshes.new('Cube.022')
me_cube_022.from_pydata([(-1.0, -1.0, -1.0), (-1.0, -1.0, 1.0), (-1.0, 1.0, -1.0), (-1.0, 1.0, 1.0), (1.0, -1.0, -1.0), (1.0, -1.0, 1.0), (1.0, 1.0, -1.0), (1.0, 1.0, 1.0)], [], [(0, 1, 3, 2), (2, 3, 7, 6), (6, 7, 5, 4), (4, 5, 1, 0), (2, 6, 4, 0), (7, 3, 1, 5)])
_uv = me_cube_022.uv_layers.new(name='UVMap')
_uv.uv.foreach_set('vector', [0.375, 0.0, 0.625, 0.0, 0.625, 0.25, 0.375, 0.25, 0.375, 0.25, 0.625, 0.25, 0.625, 0.5, 0.375, 0.5, 0.375, 0.5, 0.625, 0.5, 0.625, 0.75, 0.375, 0.75, 0.375, 0.75, 0.625, 0.75, 0.625, 1.0, 0.375, 1.0, 0.125, 0.5, 0.375, 0.5, 0.375, 0.75, 0.125, 0.75, 0.625, 0.5, 0.875, 0.5, 0.875, 0.75, 0.625, 0.75])
me_cube_022.use_remesh_fix_poles = True
me_cube_022.use_remesh_preserve_attributes = False
me_cube_022.use_mirror_vertex_groups = False
me_cube_022.update()
me_cube_023 = bpy.data.meshes.new('Cube.023')
me_cube_023.from_pydata([(-1.0, -1.0, -1.0), (-1.0, -1.0, 1.0), (-1.0, 1.0, -1.0), (-1.0, 1.0, 1.0), (1.0, -1.0, -1.0), (1.0, -1.0, 1.0), (1.0, 1.0, -1.0), (1.0, 1.0, 1.0)], [], [(0, 1, 3, 2), (2, 3, 7, 6), (6, 7, 5, 4), (4, 5, 1, 0), (2, 6, 4, 0), (7, 3, 1, 5)])
_uv = me_cube_023.uv_layers.new(name='UVMap')
_uv.uv.foreach_set('vector', [0.375, 0.0, 0.625, 0.0, 0.625, 0.25, 0.375, 0.25, 0.375, 0.25, 0.625, 0.25, 0.625, 0.5, 0.375, 0.5, 0.375, 0.5, 0.625, 0.5, 0.625, 0.75, 0.375, 0.75, 0.375, 0.75, 0.625, 0.75, 0.625, 1.0, 0.375, 1.0, 0.125, 0.5, 0.375, 0.5, 0.375, 0.75, 0.125, 0.75, 0.625, 0.5, 0.875, 0.5, 0.875, 0.75, 0.625, 0.75])
me_cube_023.use_remesh_fix_poles = True
me_cube_023.use_remesh_preserve_attributes = False
me_cube_023.use_mirror_vertex_groups = False
me_cube_023.update()
me_cube_024 = bpy.data.meshes.new('Cube.024')
me_cube_024.from_pydata([(-1.0, -1.0, -1.0), (-1.0, -1.0, 1.0), (-1.0, 1.0, -1.0), (-1.0, 1.0, 1.0), (1.0, -1.0, -1.0), (1.0, -1.0, 1.0), (1.0, 1.0, -1.0), (1.0, 1.0, 1.0)], [], [(0, 1, 3, 2), (2, 3, 7, 6), (6, 7, 5, 4), (4, 5, 1, 0), (2, 6, 4, 0), (7, 3, 1, 5)])
_uv = me_cube_024.uv_layers.new(name='UVMap')
_uv.uv.foreach_set('vector', [0.375, 0.0, 0.625, 0.0, 0.625, 0.25, 0.375, 0.25, 0.375, 0.25, 0.625, 0.25, 0.625, 0.5, 0.375, 0.5, 0.375, 0.5, 0.625, 0.5, 0.625, 0.75, 0.375, 0.75, 0.375, 0.75, 0.625, 0.75, 0.625, 1.0, 0.375, 1.0, 0.125, 0.5, 0.375, 0.5, 0.375, 0.75, 0.125, 0.75, 0.625, 0.5, 0.875, 0.5, 0.875, 0.75, 0.625, 0.75])
me_cube_024.use_remesh_fix_poles = True
me_cube_024.use_remesh_preserve_attributes = False
me_cube_024.use_mirror_vertex_groups = False
me_cube_024.update()
me_cube_025 = bpy.data.meshes.new('Cube.025')
me_cube_025.from_pydata([(-1.0, -1.0, -1.0), (-1.0, -1.0, 1.0), (-1.0, 1.0, -1.0), (-1.0, 1.0, 1.0), (1.0, -1.0, -1.0), (1.0, -1.0, 1.0), (1.0, 1.0, -1.0), (1.0, 1.0, 1.0)], [], [(0, 1, 3, 2), (2, 3, 7, 6), (6, 7, 5, 4), (4, 5, 1, 0), (2, 6, 4, 0), (7, 3, 1, 5)])
_uv = me_cube_025.uv_layers.new(name='UVMap')
_uv.uv.foreach_set('vector', [0.375, 0.0, 0.625, 0.0, 0.625, 0.25, 0.375, 0.25, 0.375, 0.25, 0.625, 0.25, 0.625, 0.5, 0.375, 0.5, 0.375, 0.5, 0.625, 0.5, 0.625, 0.75, 0.375, 0.75, 0.375, 0.75, 0.625, 0.75, 0.625, 1.0, 0.375, 1.0, 0.125, 0.5, 0.375, 0.5, 0.375, 0.75, 0.125, 0.75, 0.625, 0.5, 0.875, 0.5, 0.875, 0.75, 0.625, 0.75])
me_cube_025.use_remesh_fix_poles = True
me_cube_025.use_remesh_preserve_attributes = False
me_cube_025.use_mirror_vertex_groups = False
me_cube_025.update()

# ---- objects
ob_cube = bpy.data.objects.new('Cube', me_cube)
ob_cube_001 = bpy.data.objects.new('Cube.001', me_cube_001)
ob_cube_002 = bpy.data.objects.new('Cube.002', me_cube_003)
ob_cube_005 = bpy.data.objects.new('Cube.005', me_cube_006)
ob_cube_006 = bpy.data.objects.new('Cube.006', me_cube_007)
ob_cube_008 = bpy.data.objects.new('Cube.008', me_cube_009)
ob_cube_009 = bpy.data.objects.new('Cube.009', me_cube_010)
ob_cube_010 = bpy.data.objects.new('Cube.010', me_cube_012)
ob_cube_011 = bpy.data.objects.new('Cube.011', me_cube_019)
ob_cube_012 = bpy.data.objects.new('Cube.012', me_cube_020)
ob_cube_013 = bpy.data.objects.new('Cube.013', me_cube_021)
ob_cube_014 = bpy.data.objects.new('Cube.014', me_cube_022)
ob_cube_015 = bpy.data.objects.new('Cube.015', me_cube_023)
ob_cube_003 = bpy.data.objects.new('Cube.003', me_cube_024)
ob_cube_004 = bpy.data.objects.new('Cube.004', me_cube_025)

# ---- transforms, parenting, visibility, modifiers, constraints
ob_cube.location = (0.0, 0.0, 0.0)
ob_cube.scale = (2.924, 2.27, 0.09337)
ob_cube.lock_rotations_4d = False
ob_cube.empty_display_type = 'ARROWS'
ob_cube.lineart.crease_threshold = 0.0
_m = ob_cube.modifiers.new('Boolean', 'BOOLEAN')
_m.operation = 'UNION'
_m.solver = 'FAST'
_m = ob_cube.modifiers.new('Boolean.001', 'BOOLEAN')
_m.operation = 'UNION'
_m.solver = 'FAST'
_m = ob_cube.modifiers.new('Boolean.002', 'BOOLEAN')
_m.operation = 'UNION'
_m.solver = 'FAST'
ob_cube_001.location = (0.0, 3.315, 1.878)
ob_cube_001.rotation_euler = (-2.123, -0.0, 0.0)
ob_cube_001.scale = (2.924, 2.27, 0.09337)
ob_cube_001.lock_rotations_4d = False
ob_cube_001.empty_display_type = 'ARROWS'
ob_cube_001.lineart.crease_threshold = 0.0
ob_cube_002.location = (-2.007, 0.8381, 0.1049)
ob_cube_002.scale = (0.1175, 0.1175, 0.01397)
ob_cube_002.lineart.crease_threshold = 0.0
_m = ob_cube_002.modifiers.new('Array', 'ARRAY')
_m.count = 13
_m.constant_offset_displace = (0.0, 0.0, 0.0)
_m.relative_offset_displace = (1.3, 0.0, 0.0)
ob_cube_005.location = (-2.424, 1.063, 0.1016)
ob_cube_005.rotation_euler = (0.0, -0.0, -1.553)
ob_cube_005.scale = (0.1088, 0.1753, 0.01397)
ob_cube_005.lineart.crease_threshold = 0.0
_m = ob_cube_005.modifiers.new('Array', 'ARRAY')
_m.constant_offset_displace = (0.0, 0.0, 0.0)
_m.relative_offset_displace = (1.4, 0.0, 0.0)
ob_cube_006.location = (-1.952, 1.112, 0.1057)
ob_cube_006.scale = (0.09057, 0.05719, 0.01397)
ob_cube_006.lineart.crease_threshold = 0.0
_m = ob_cube_006.modifiers.new('Array', 'ARRAY')
_m.count = 15
_m.constant_offset_displace = (0.0, 0.0, 0.0)
_m.relative_offset_displace = (1.7, 0.0, 0.0)
ob_cube_008.location = (2.185, 0.8302, 0.09928)
ob_cube_008.scale = (0.2668, 0.1266, 0.0111)
ob_cube_008.lineart.crease_threshold = 0.0
ob_cube_009.location = (2.175, 0.2361, 0.101)
ob_cube_009.scale = (0.206, 0.3133, 0.0111)
ob_cube_009.lineart.crease_threshold = 0.0
ob_cube_010.location = (0.0, -0.4974, 0.1131)
ob_cube_010.scale = (0.5859, 0.1094, -0.009864)
ob_cube_010.lineart.crease_threshold = 0.0
ob_cube_011.location = (0.006708, -1.236, 0.09641)
ob_cube_011.scale = (0.6125, 0.3723, 0.01348)
ob_cube_011.lineart.crease_threshold = 0.0
ob_cube_012.location = (-2.326, 0.4664, 0.1057)
ob_cube_012.scale = (0.2762, 0.1225, 0.01736)
ob_cube_012.lineart.crease_threshold = 0.0
ob_cube_013.location = (-2.426, 0.1293, 0.1342)
ob_cube_013.scale = (0.1694, 0.1225, 0.01736)
ob_cube_013.lineart.crease_threshold = 0.0
ob_cube_014.location = (-2.426, -0.1832, 0.1342)
ob_cube_014.scale = (0.1694, 0.1225, 0.01736)
ob_cube_014.lineart.crease_threshold = 0.0
ob_cube_015.location = (-2.426, -0.496, 0.1342)
ob_cube_015.scale = (0.1694, 0.1225, 0.01736)
ob_cube_015.lineart.crease_threshold = 0.0
ob_cube_003.location = (-1.862, 0.5219, 0.1049)
ob_cube_003.scale = (0.1175, 0.1175, 0.01397)
ob_cube_003.lineart.crease_threshold = 0.0
_m = ob_cube_003.modifiers.new('Array', 'ARRAY')
_m.count = 13
_m.constant_offset_displace = (0.0, 0.0, 0.0)
_m.relative_offset_displace = (1.3, 0.0, 0.0)
ob_cube_004.location = (-1.862, 0.2074, 0.1049)
ob_cube_004.scale = (0.1175, 0.1175, 0.01397)
ob_cube_004.lineart.crease_threshold = 0.0
_m = ob_cube_004.modifiers.new('Array', 'ARRAY')
_m.count = 13
_m.constant_offset_displace = (0.0, 0.0, 0.0)
_m.relative_offset_displace = (1.3, 0.0, 0.0)

# ---- collection membership
col_collection.objects.link(ob_cube)
col_collection.objects.link(ob_cube_001)
col_collection.objects.link(ob_cube_002)
col_collection.objects.link(ob_cube_005)
col_collection.objects.link(ob_cube_006)
col_collection.objects.link(ob_cube_008)
col_collection.objects.link(ob_cube_009)
col_collection.objects.link(ob_cube_010)
col_collection.objects.link(ob_cube_011)
col_collection.objects.link(ob_cube_012)
col_collection.objects.link(ob_cube_013)
col_collection.objects.link(ob_cube_014)
col_collection.objects.link(ob_cube_015)
col_collection.objects.link(ob_cube_003)
col_collection.objects.link(ob_cube_004)

# ---- scene / render settings (as saved in the file)
scene.frame_start = 1; scene.frame_end = 250; scene.frame_set(73)
scene.render.engine = 'BLENDER_EEVEE_NEXT'
scene.cycles.use_denoising = False
scene.cycles.samples = 128
scene.cycles.sampling_pattern = 'TABULATED_SOBOL'
scene.cycles.use_adaptive_sampling = False
scene.cycles.use_light_tree = False
scene.view_settings.view_transform = 'Filmic'
bpy.context.view_layer.update()

# ---- added for rendering (the .blend has no active camera and no usable light): camera, sun
cam_auto = bpy.data.cameras.new('AutoCamera')
cam_auto.lens = 50.0
cam_auto.sensor_width = 36.0
cam_auto.clip_end = 1000.0
ob_auto_camera = bpy.data.objects.new('AutoCamera', cam_auto)
scene.collection.objects.link(ob_auto_camera)
ob_auto_camera.location = (9.10696, -9.77098, 9.16361)
ob_auto_camera.rotation_euler = (1.09748, -7.21219e-08, 0.694738)
scene.camera = ob_auto_camera
light_auto_sun = bpy.data.lights.new('AutoSun', 'SUN')
light_auto_sun.energy = 3.0
light_auto_sun.angle = 0.0523599
ob_auto_sun = bpy.data.objects.new('AutoSun', light_auto_sun)
scene.collection.objects.link(ob_auto_sun)
ob_auto_sun.rotation_euler = (0.872665, 0.174533, 0.523599)
bpy.context.view_layer.update()
